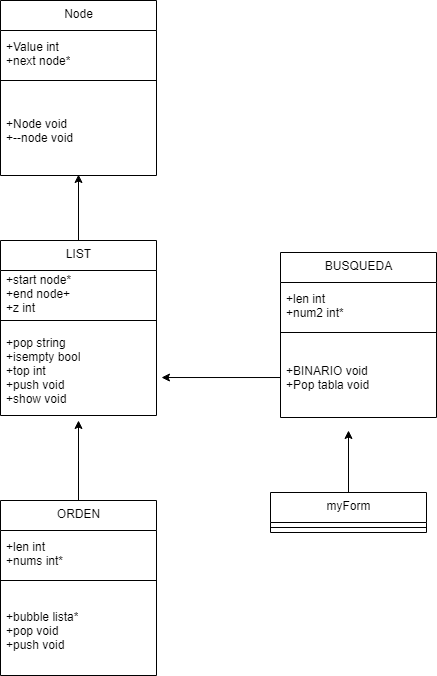

The diagram above was exported from draw.io. Its source (the exported page's mxGraphModel, read from the mxfile embedded in the PNG):
<mxGraphModel dx="460" dy="691" grid="1" gridSize="10" guides="1" tooltips="1" connect="1" arrows="1" fold="1" page="1" pageScale="1" pageWidth="827" pageHeight="1169" math="0" shadow="0">
  <root>
    <mxCell id="0" />
    <mxCell id="1" parent="0" />
    <mxCell id="IgOZYSGcXkR3NfIQk9wS-1" value="BUSQUEDA" style="swimlane;fontStyle=0;align=center;verticalAlign=top;childLayout=stackLayout;horizontal=1;startSize=30;horizontalStack=0;resizeParent=1;resizeParentMax=0;resizeLast=0;collapsible=0;marginBottom=0;html=1;" vertex="1" parent="1">
      <mxGeometry x="480" y="262" width="156" height="165" as="geometry" />
    </mxCell>
    <mxCell id="IgOZYSGcXkR3NfIQk9wS-3" value="+len int&lt;br&gt;+num2 int*" style="text;html=1;strokeColor=none;fillColor=none;align=left;verticalAlign=middle;spacingLeft=4;spacingRight=4;overflow=hidden;rotatable=0;points=[[0,0.5],[1,0.5]];portConstraint=eastwest;" vertex="1" parent="IgOZYSGcXkR3NfIQk9wS-1">
      <mxGeometry y="30" width="156" height="45" as="geometry" />
    </mxCell>
    <mxCell id="IgOZYSGcXkR3NfIQk9wS-6" value="" style="line;strokeWidth=1;fillColor=none;align=left;verticalAlign=middle;spacingTop=-1;spacingLeft=3;spacingRight=3;rotatable=0;labelPosition=right;points=[];portConstraint=eastwest;" vertex="1" parent="IgOZYSGcXkR3NfIQk9wS-1">
      <mxGeometry y="75" width="156" height="10" as="geometry" />
    </mxCell>
    <mxCell id="IgOZYSGcXkR3NfIQk9wS-8" value="+BINARIO void&lt;br&gt;+Pop tabla void" style="text;html=1;strokeColor=none;fillColor=none;align=left;verticalAlign=middle;spacingLeft=4;spacingRight=4;overflow=hidden;rotatable=0;points=[[0,0.5],[1,0.5]];portConstraint=eastwest;" vertex="1" parent="IgOZYSGcXkR3NfIQk9wS-1">
      <mxGeometry y="85" width="156" height="80" as="geometry" />
    </mxCell>
    <mxCell id="IgOZYSGcXkR3NfIQk9wS-22" style="edgeStyle=orthogonalEdgeStyle;rounded=0;orthogonalLoop=1;jettySize=auto;html=1;entryX=0.5;entryY=0.989;entryDx=0;entryDy=0;entryPerimeter=0;" edge="1" parent="1" source="IgOZYSGcXkR3NfIQk9wS-9" target="IgOZYSGcXkR3NfIQk9wS-20">
      <mxGeometry relative="1" as="geometry" />
    </mxCell>
    <mxCell id="IgOZYSGcXkR3NfIQk9wS-9" value="LIST" style="swimlane;fontStyle=0;align=center;verticalAlign=top;childLayout=stackLayout;horizontal=1;startSize=30;horizontalStack=0;resizeParent=1;resizeParentMax=0;resizeLast=0;collapsible=0;marginBottom=0;html=1;" vertex="1" parent="1">
      <mxGeometry x="200" y="250" width="156" height="175" as="geometry" />
    </mxCell>
    <mxCell id="IgOZYSGcXkR3NfIQk9wS-10" value="+start node*&lt;br&gt;+end node+&lt;br&gt;+z int" style="text;html=1;strokeColor=none;fillColor=none;align=left;verticalAlign=middle;spacingLeft=4;spacingRight=4;overflow=hidden;rotatable=0;points=[[0,0.5],[1,0.5]];portConstraint=eastwest;" vertex="1" parent="IgOZYSGcXkR3NfIQk9wS-9">
      <mxGeometry y="30" width="156" height="45" as="geometry" />
    </mxCell>
    <mxCell id="IgOZYSGcXkR3NfIQk9wS-11" value="" style="line;strokeWidth=1;fillColor=none;align=left;verticalAlign=middle;spacingTop=-1;spacingLeft=3;spacingRight=3;rotatable=0;labelPosition=right;points=[];portConstraint=eastwest;" vertex="1" parent="IgOZYSGcXkR3NfIQk9wS-9">
      <mxGeometry y="75" width="156" height="10" as="geometry" />
    </mxCell>
    <mxCell id="IgOZYSGcXkR3NfIQk9wS-12" value="+pop string&lt;br&gt;+isempty bool&lt;br&gt;+top int&lt;br&gt;+push void&lt;br&gt;+show void" style="text;html=1;strokeColor=none;fillColor=none;align=left;verticalAlign=middle;spacingLeft=4;spacingRight=4;overflow=hidden;rotatable=0;points=[[0,0.5],[1,0.5]];portConstraint=eastwest;" vertex="1" parent="IgOZYSGcXkR3NfIQk9wS-9">
      <mxGeometry y="85" width="156" height="90" as="geometry" />
    </mxCell>
    <mxCell id="IgOZYSGcXkR3NfIQk9wS-24" style="edgeStyle=orthogonalEdgeStyle;rounded=0;orthogonalLoop=1;jettySize=auto;html=1;" edge="1" parent="1" source="IgOZYSGcXkR3NfIQk9wS-13">
      <mxGeometry relative="1" as="geometry">
        <mxPoint x="278" y="430" as="targetPoint" />
      </mxGeometry>
    </mxCell>
    <mxCell id="IgOZYSGcXkR3NfIQk9wS-13" value="ORDEN" style="swimlane;fontStyle=0;align=center;verticalAlign=top;childLayout=stackLayout;horizontal=1;startSize=30;horizontalStack=0;resizeParent=1;resizeParentMax=0;resizeLast=0;collapsible=0;marginBottom=0;html=1;" vertex="1" parent="1">
      <mxGeometry x="200" y="510" width="156" height="175" as="geometry" />
    </mxCell>
    <mxCell id="IgOZYSGcXkR3NfIQk9wS-14" value="+len int&lt;br&gt;+nums int*" style="text;html=1;strokeColor=none;fillColor=none;align=left;verticalAlign=middle;spacingLeft=4;spacingRight=4;overflow=hidden;rotatable=0;points=[[0,0.5],[1,0.5]];portConstraint=eastwest;" vertex="1" parent="IgOZYSGcXkR3NfIQk9wS-13">
      <mxGeometry y="30" width="156" height="45" as="geometry" />
    </mxCell>
    <mxCell id="IgOZYSGcXkR3NfIQk9wS-15" value="" style="line;strokeWidth=1;fillColor=none;align=left;verticalAlign=middle;spacingTop=-1;spacingLeft=3;spacingRight=3;rotatable=0;labelPosition=right;points=[];portConstraint=eastwest;" vertex="1" parent="IgOZYSGcXkR3NfIQk9wS-13">
      <mxGeometry y="75" width="156" height="10" as="geometry" />
    </mxCell>
    <mxCell id="IgOZYSGcXkR3NfIQk9wS-16" value="+bubble lista*&lt;br&gt;+pop void&lt;br&gt;+push void" style="text;html=1;strokeColor=none;fillColor=none;align=left;verticalAlign=middle;spacingLeft=4;spacingRight=4;overflow=hidden;rotatable=0;points=[[0,0.5],[1,0.5]];portConstraint=eastwest;" vertex="1" parent="IgOZYSGcXkR3NfIQk9wS-13">
      <mxGeometry y="85" width="156" height="90" as="geometry" />
    </mxCell>
    <mxCell id="IgOZYSGcXkR3NfIQk9wS-17" value="Node" style="swimlane;fontStyle=0;align=center;verticalAlign=top;childLayout=stackLayout;horizontal=1;startSize=30;horizontalStack=0;resizeParent=1;resizeParentMax=0;resizeLast=0;collapsible=0;marginBottom=0;html=1;" vertex="1" parent="1">
      <mxGeometry x="200" y="10" width="156" height="175" as="geometry" />
    </mxCell>
    <mxCell id="IgOZYSGcXkR3NfIQk9wS-18" value="+Value int&lt;br&gt;+next node*" style="text;html=1;strokeColor=none;fillColor=none;align=left;verticalAlign=middle;spacingLeft=4;spacingRight=4;overflow=hidden;rotatable=0;points=[[0,0.5],[1,0.5]];portConstraint=eastwest;" vertex="1" parent="IgOZYSGcXkR3NfIQk9wS-17">
      <mxGeometry y="30" width="156" height="45" as="geometry" />
    </mxCell>
    <mxCell id="IgOZYSGcXkR3NfIQk9wS-19" value="" style="line;strokeWidth=1;fillColor=none;align=left;verticalAlign=middle;spacingTop=-1;spacingLeft=3;spacingRight=3;rotatable=0;labelPosition=right;points=[];portConstraint=eastwest;" vertex="1" parent="IgOZYSGcXkR3NfIQk9wS-17">
      <mxGeometry y="75" width="156" height="10" as="geometry" />
    </mxCell>
    <mxCell id="IgOZYSGcXkR3NfIQk9wS-20" value="+Node void&lt;br&gt;+--node void" style="text;html=1;strokeColor=none;fillColor=none;align=left;verticalAlign=middle;spacingLeft=4;spacingRight=4;overflow=hidden;rotatable=0;points=[[0,0.5],[1,0.5]];portConstraint=eastwest;" vertex="1" parent="IgOZYSGcXkR3NfIQk9wS-17">
      <mxGeometry y="85" width="156" height="90" as="geometry" />
    </mxCell>
    <mxCell id="IgOZYSGcXkR3NfIQk9wS-25" style="edgeStyle=orthogonalEdgeStyle;rounded=0;orthogonalLoop=1;jettySize=auto;html=1;entryX=1.032;entryY=0.578;entryDx=0;entryDy=0;entryPerimeter=0;" edge="1" parent="1" source="IgOZYSGcXkR3NfIQk9wS-8" target="IgOZYSGcXkR3NfIQk9wS-12">
      <mxGeometry relative="1" as="geometry" />
    </mxCell>
    <mxCell id="IgOZYSGcXkR3NfIQk9wS-30" style="edgeStyle=orthogonalEdgeStyle;rounded=0;orthogonalLoop=1;jettySize=auto;html=1;" edge="1" parent="1" source="IgOZYSGcXkR3NfIQk9wS-26">
      <mxGeometry relative="1" as="geometry">
        <mxPoint x="548" y="440" as="targetPoint" />
      </mxGeometry>
    </mxCell>
    <mxCell id="IgOZYSGcXkR3NfIQk9wS-26" value="myForm" style="swimlane;fontStyle=0;align=center;verticalAlign=top;childLayout=stackLayout;horizontal=1;startSize=30;horizontalStack=0;resizeParent=1;resizeParentMax=0;resizeLast=0;collapsible=0;marginBottom=0;html=1;" vertex="1" parent="1">
      <mxGeometry x="470" y="502" width="156" height="40" as="geometry" />
    </mxCell>
    <mxCell id="IgOZYSGcXkR3NfIQk9wS-28" value="" style="line;strokeWidth=1;fillColor=none;align=left;verticalAlign=middle;spacingTop=-1;spacingLeft=3;spacingRight=3;rotatable=0;labelPosition=right;points=[];portConstraint=eastwest;" vertex="1" parent="IgOZYSGcXkR3NfIQk9wS-26">
      <mxGeometry y="30" width="156" height="10" as="geometry" />
    </mxCell>
  </root>
</mxGraphModel>